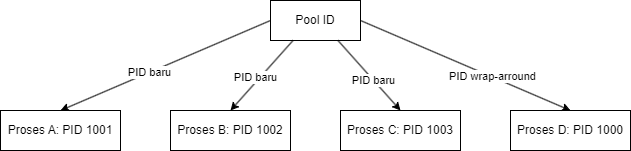

The diagram above was exported from draw.io. Its source (the exported page's mxGraphModel, read from the mxfile embedded in the PNG):
<mxGraphModel dx="794" dy="545" grid="1" gridSize="10" guides="1" tooltips="1" connect="1" arrows="1" fold="1" page="1" pageScale="1" pageWidth="1100" pageHeight="850" math="0" shadow="0">
  <root>
    <mxCell id="0" />
    <mxCell id="1" parent="0" />
    <mxCell id="FBaW1O8Z5uvvcs_LVoYG-1" value="Pool ID" style="rounded=0;whiteSpace=wrap;html=1;" vertex="1" parent="1">
      <mxGeometry x="360" y="80" width="90" height="40" as="geometry" />
    </mxCell>
    <mxCell id="FBaW1O8Z5uvvcs_LVoYG-2" value="Proses A: PID 1001" style="rounded=0;whiteSpace=wrap;html=1;" vertex="1" parent="1">
      <mxGeometry x="90" y="190" width="120" height="40" as="geometry" />
    </mxCell>
    <mxCell id="FBaW1O8Z5uvvcs_LVoYG-5" value="Proses B: PID 1002" style="rounded=0;whiteSpace=wrap;html=1;" vertex="1" parent="1">
      <mxGeometry x="260" y="190" width="120" height="40" as="geometry" />
    </mxCell>
    <mxCell id="FBaW1O8Z5uvvcs_LVoYG-6" value="Proses C: PID 1003" style="rounded=0;whiteSpace=wrap;html=1;" vertex="1" parent="1">
      <mxGeometry x="430" y="190" width="120" height="40" as="geometry" />
    </mxCell>
    <mxCell id="FBaW1O8Z5uvvcs_LVoYG-7" value="Proses D: PID 1000" style="rounded=0;whiteSpace=wrap;html=1;" vertex="1" parent="1">
      <mxGeometry x="600" y="190" width="120" height="40" as="geometry" />
    </mxCell>
    <mxCell id="FBaW1O8Z5uvvcs_LVoYG-8" value="" style="endArrow=classic;html=1;rounded=0;exitX=0;exitY=0.5;exitDx=0;exitDy=0;entryX=0.5;entryY=0;entryDx=0;entryDy=0;" edge="1" parent="1" source="FBaW1O8Z5uvvcs_LVoYG-1" target="FBaW1O8Z5uvvcs_LVoYG-2">
      <mxGeometry width="50" height="50" relative="1" as="geometry">
        <mxPoint x="380" y="300" as="sourcePoint" />
        <mxPoint x="430" y="250" as="targetPoint" />
      </mxGeometry>
    </mxCell>
    <mxCell id="FBaW1O8Z5uvvcs_LVoYG-13" value="PID baru" style="edgeLabel;html=1;align=center;verticalAlign=middle;resizable=0;points=[];" vertex="1" connectable="0" parent="FBaW1O8Z5uvvcs_LVoYG-8">
      <mxGeometry x="0.1521" y="-1" relative="1" as="geometry">
        <mxPoint as="offset" />
      </mxGeometry>
    </mxCell>
    <mxCell id="FBaW1O8Z5uvvcs_LVoYG-9" value="" style="endArrow=classic;html=1;rounded=0;exitX=0.25;exitY=1;exitDx=0;exitDy=0;entryX=0.5;entryY=0;entryDx=0;entryDy=0;" edge="1" parent="1" source="FBaW1O8Z5uvvcs_LVoYG-1" target="FBaW1O8Z5uvvcs_LVoYG-5">
      <mxGeometry width="50" height="50" relative="1" as="geometry">
        <mxPoint x="380" y="300" as="sourcePoint" />
        <mxPoint x="430" y="250" as="targetPoint" />
      </mxGeometry>
    </mxCell>
    <mxCell id="FBaW1O8Z5uvvcs_LVoYG-14" value="PID baru" style="edgeLabel;html=1;align=center;verticalAlign=middle;resizable=0;points=[];" vertex="1" connectable="0" parent="FBaW1O8Z5uvvcs_LVoYG-9">
      <mxGeometry x="0.1252" y="-4" relative="1" as="geometry">
        <mxPoint as="offset" />
      </mxGeometry>
    </mxCell>
    <mxCell id="FBaW1O8Z5uvvcs_LVoYG-11" value="" style="endArrow=classic;html=1;rounded=0;exitX=0.75;exitY=1;exitDx=0;exitDy=0;entryX=0.5;entryY=0;entryDx=0;entryDy=0;" edge="1" parent="1" source="FBaW1O8Z5uvvcs_LVoYG-1" target="FBaW1O8Z5uvvcs_LVoYG-6">
      <mxGeometry width="50" height="50" relative="1" as="geometry">
        <mxPoint x="380" y="300" as="sourcePoint" />
        <mxPoint x="430" y="250" as="targetPoint" />
      </mxGeometry>
    </mxCell>
    <mxCell id="FBaW1O8Z5uvvcs_LVoYG-15" value="PID baru" style="edgeLabel;html=1;align=center;verticalAlign=middle;resizable=0;points=[];" vertex="1" connectable="0" parent="FBaW1O8Z5uvvcs_LVoYG-11">
      <mxGeometry x="0.1351" relative="1" as="geometry">
        <mxPoint as="offset" />
      </mxGeometry>
    </mxCell>
    <mxCell id="FBaW1O8Z5uvvcs_LVoYG-12" value="" style="endArrow=classic;html=1;rounded=0;exitX=1;exitY=0.5;exitDx=0;exitDy=0;entryX=0.5;entryY=0;entryDx=0;entryDy=0;" edge="1" parent="1" source="FBaW1O8Z5uvvcs_LVoYG-1" target="FBaW1O8Z5uvvcs_LVoYG-7">
      <mxGeometry width="50" height="50" relative="1" as="geometry">
        <mxPoint x="380" y="300" as="sourcePoint" />
        <mxPoint x="430" y="250" as="targetPoint" />
      </mxGeometry>
    </mxCell>
    <mxCell id="FBaW1O8Z5uvvcs_LVoYG-16" value="PID wrap-arround" style="edgeLabel;html=1;align=center;verticalAlign=middle;resizable=0;points=[];" vertex="1" connectable="0" parent="FBaW1O8Z5uvvcs_LVoYG-12">
      <mxGeometry x="0.249" y="1" relative="1" as="geometry">
        <mxPoint as="offset" />
      </mxGeometry>
    </mxCell>
  </root>
</mxGraphModel>